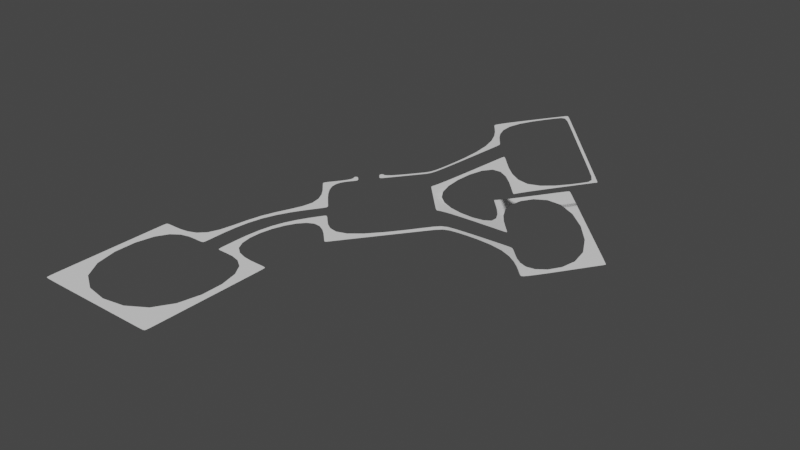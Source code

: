 # Source: Map.blend  (saved by Blender 2.90.8; exported with 4.5.12 LTS)
import bpy
from mathutils import Matrix  # noqa: F401  (used for matrix-valued properties, if any)

bpy.ops.wm.read_factory_settings(use_empty=True)
scene = bpy.context.scene
scene.name = 'Scene'

# ---- collections
col_collection = bpy.data.collections.new('Collection'); scene.collection.children.link(col_collection)

# ---- world
world_world = bpy.data.worlds.new('World'); scene.world = world_world
world_world.use_nodes = True; world_world.node_tree.nodes.clear()
_N = world_world.node_tree.nodes; _L = world_world.node_tree.links
n0 = _N.new('ShaderNodeOutputWorld'); n0.name = 'World Output'; n0.location = (300, 300)
n1 = _N.new('ShaderNodeBackground'); n1.name = 'Background'; n1.location = (10, 300)
n1.inputs[0].default_value = (0.05088, 0.05088, 0.05088, 1.0)
_L.new(n1.outputs[0], n0.inputs[0])
n0.is_active_output = True
world_world.color = (0.05088, 0.05088, 0.05088)
world_world.use_sun_shadow = False
world_world.sun_shadow_jitter_overblur = 0.0

# ---- meshes
me_plane = bpy.data.meshes.new('Plane')
me_plane.from_pydata([(-3.0, -5.0, 0.0), (-2.8, -5.0, 0.0), (-3.0, 1.0, 0.0), (-2.8, 1.0, 0.0), (-3.0, -4.8, 0.0), (-2.8, -4.8, 0.0), (3.0, -5.0, 0.0), (3.0, -4.8, 0.0), (2.81, -5.0, 0.0), (2.81, -4.8, 0.0), (3.0, 1.0, 0.0), (2.81, 1.0, 0.0), (-2.8, 0.81, 0.0), (-3.0, 0.81, 0.0), (3.0, 0.81, 0.0), (2.81, 0.81, 0.0), (-0.495, 0.81, 0.0), (-0.495, 1.0, 0.0), (0.3965, 0.81, 0.0), (0.3965, 1.0, 0.0), (0.6032, 0.81, 0.0), (0.6032, 1.0, 0.0), (-0.7008, 0.81, 0.0), (-0.7008, 1.0, 0.0), (-0.495, 4.0, 0.0), (0.3965, 3.8, 0.0), (0.6032, 3.6, 0.0), (-0.7008, 4.2, 0.0), (1.205, 6.5, 0.0), (1.696, 5.9, 0.0), (1.903, 5.7, 0.0), (0.9992, 6.7, 0.0), (1.08, 6.315, 0.0), (0.8742, 6.515, 0.0), (1.799, 5.532, 0.0), (1.592, 5.732, 0.0), (-0.6008, 8.4, 0.0), (-0.7258, 8.215, 0.0), (3.403, 4.2, 0.0), (3.299, 4.032, 0.0), (-0.5008, 8.275, 0.0), (-0.6258, 8.09, 0.0), (3.179, 4.142, 0.0), (3.283, 4.31, 0.0), (2.399, 12.4, 0.0), (6.403, 8.2, 0.0), (2.499, 12.27, 0.0), (6.183, 8.41, 0.0), (6.253, 8.0, 0.0), (6.033, 8.21, 0.0), (2.349, 12.07, 0.0), (2.249, 12.2, 0.0), (3.295, 11.08, 0.0), (3.445, 11.28, 0.0), (3.437, 10.94, 0.0), (3.587, 11.14, 0.0), (5.055, 9.24, 0.0), (5.205, 9.44, 0.0), (4.874, 9.425, 0.0), (5.024, 9.625, 0.0), (0.2542, 9.54, 0.0), (0.3542, 9.415, 0.0), (0.9527, 10.21, 0.0), (0.8527, 10.34, 0.0), (4.299, 15.0, 1.1), (4.399, 14.88, 1.1), (5.345, 13.88, 1.1), (5.487, 13.74, 1.1), (8.203, 10.7, -1.5), (7.983, 10.91, -1.5), (7.005, 11.94, -1.5), (6.824, 12.12, -1.5), (4.304, 14.74, 1.045), (4.204, 14.87, 1.045), (5.392, 13.61, 1.045), (5.25, 13.75, 1.045), (6.915, 11.82, -1.425), (6.734, 12.0, -1.425), (8.113, 10.58, -1.425), (7.893, 10.79, -1.425), (7.887, 11.14, 1.1), (7.792, 11.01, 1.045), (2.899, 16.8, 1.1), (2.804, 16.67, 1.045), (2.799, 16.9, 1.1), (2.704, 16.77, 1.045), (7.987, 11.04, 1.1), (7.892, 10.91, 1.045), (9.887, 14.14, 1.1), (4.899, 19.8, 1.1), (4.799, 19.9, 1.1), (9.987, 14.04, 1.1), (9.887, 14.14, 1.1), (4.899, 19.8, 1.1), (4.799, 19.9, 1.1), (9.987, 14.04, 1.1), (9.987, 14.24, 1.1), (4.999, 19.9, 1.1), (4.899, 20.0, 1.1), (10.09, 14.14, 1.1), (9.703, 9.2, -1.5), (9.613, 9.075, -1.425), (9.803, 9.1, -1.5), (9.713, 8.975, -1.425), (4.824, 14.22, -1.5), (4.734, 14.1, -1.425), (4.724, 14.32, -1.5), (4.634, 14.2, -1.425), (11.7, 12.2, -1.5), (11.8, 12.1, -1.5), (6.824, 17.22, -1.5), (6.724, 17.32, -1.5), (11.8, 12.3, -1.5), (11.9, 12.2, -1.5), (6.924, 17.32, -1.5), (6.824, 17.42, -1.5), (1.092, 10.4, 0.0), (0.9924, 10.52, 0.0), (0.126, 9.369, 0.0), (0.226, 9.244, 0.0), (0.05425, 9.74, 0.0), (0.6527, 10.54, 0.0), (0.7924, 10.72, 0.0), (-0.074, 9.569, 0.0)], [], [(13, 12, 3, 2), (0, 1, 5, 4), (9, 8, 6, 7), (5, 1, 8, 9), (15, 14, 10, 11), (4, 5, 12, 13), (9, 7, 14, 15), (20, 15, 11, 21), (22, 16, 17, 23), (18, 20, 21, 19), (12, 22, 23, 3), (19, 21, 26, 25), (23, 17, 24, 27), (35, 34, 30, 29), (33, 32, 28, 31), (27, 24, 32, 33), (25, 26, 34, 35), (41, 40, 36, 37), (43, 42, 39, 38), (33, 31, 40, 41), (30, 34, 42, 43), (49, 48, 45, 47), (51, 50, 46, 44), (43, 38, 48, 49), (117, 116, 50, 51), (75, 74, 67, 66), (118, 119, 61, 60), (52, 54, 55, 53), (58, 56, 57, 59), (54, 58, 59, 55), (73, 72, 65, 64), (77, 76, 70, 71), (79, 78, 68, 69), (44, 46, 72, 73), (53, 55, 74, 75), (59, 57, 76, 77), (47, 45, 78, 79), (67, 74, 81, 80), (73, 64, 82, 83), (83, 82, 84, 85), (80, 81, 87, 86), (80, 86, 91, 88), (84, 82, 89, 90), (88, 91, 95, 92), (90, 89, 93, 94), (92, 95, 99, 96), (94, 93, 97, 98), (96, 97, 93, 92), (68, 78, 101, 100), (100, 101, 103, 102), (77, 71, 104, 105), (105, 104, 106, 107), (106, 104, 110, 111), (100, 102, 109, 108), (111, 110, 114, 115), (108, 109, 113, 112), (110, 108, 112, 114), (63, 62, 116, 117), (36, 40, 119, 118), (118, 60, 120, 123), (63, 117, 122, 121)])
_uv = me_plane.uv_layers.new(name='UVMap')
_uv.uv.foreach_set('vector', [0.0, 0.9525, 1.0, 0.9525, 1.0, 1.0, 0.0, 1.0, 0.0, 0.0, 1.0, 0.0, 1.0, 0.05, 0.0, 0.05, 1.0, 0.05, 1.0, 0.0, 1.0, 0.0, 1.0, 0.05, 1.0, 0.05, 1.0, 0.0, 1.0, 0.0, 1.0, 0.05, 1.0, 0.05, 1.0, 0.05, 1.0, 0.05, 1.0, 0.05, 0.0, 0.05, 1.0, 0.05, 1.0, 0.9525, 0.0, 0.9525, 1.0, 0.05, 1.0, 0.05, 1.0, 0.05, 1.0, 0.05, 1.0, 0.2079, 1.0, 0.05, 1.0, 0.05, 1.0, 0.2163, 1.0, 0.5689, 1.0, 0.5013, 1.0, 0.525, 1.0, 0.5963, 1.0, 0.3659, 1.0, 0.2079, 1.0, 0.2163, 1.0, 0.3825, 1.0, 0.9525, 1.0, 0.5689, 1.0, 0.5963, 1.0, 1.0, 1.0, 0.3825, 1.0, 0.2163, 1.0, 0.2163, 1.0, 0.3825, 1.0, 0.5963, 1.0, 0.525, 1.0, 0.525, 1.0, 0.5963, 1.0, 0.3825, 1.0, 0.2163, 1.0, 0.2163, 1.0, 0.3825, 1.0, 0.5963, 1.0, 0.525, 1.0, 0.525, 1.0, 0.5963, 1.0, 0.5963, 1.0, 0.525, 1.0, 0.525, 1.0, 0.5963, 1.0, 0.3825, 1.0, 0.2163, 1.0, 0.2163, 1.0, 0.3825, 1.0, 0.5963, 1.0, 0.5963, 1.0, 0.5963, 1.0, 0.5963, 1.0, 0.2163, 1.0, 0.2163, 1.0, 0.2163, 1.0, 0.2163, 1.0, 0.5963, 1.0, 0.5963, 1.0, 0.5963, 1.0, 0.5963, 1.0, 0.2163, 1.0, 0.2163, 1.0, 0.2163, 1.0, 0.2163, 1.0, 0.2163, 1.0, 0.2163, 1.0, 0.2163, 1.0, 0.2163, 1.0, 0.5963, 1.0, 0.5962, 1.0, 0.5963, 1.0, 0.5963, 1.0, 0.2163, 1.0, 0.2163, 1.0, 0.2163, 1.0, 0.2163, 1.0, 0.5963, 1.0, 0.5963, 1.0, 0.5962, 1.0, 0.5963, 1.0, 0.5013, 1.0, 0.487, 1.0, 0.487, 1.0, 0.5013, 1.0, 0.5963, 1.0, 0.5963, 1.0, 0.5963, 1.0, 0.5963, 1.0, 0.5012, 1.0, 0.487, 1.0, 0.487, 1.0, 0.5013, 1.0, 0.3327, 1.0, 0.3246, 1.0, 0.3246, 1.0, 0.3327, 1.0, 0.487, 1.0, 0.3327, 1.0, 0.3327, 1.0, 0.487, 1.0, 0.5963, 1.0, 0.5963, 1.0, 0.5963, 1.0, 0.5963, 1.0, 0.3327, 1.0, 0.3246, 1.0, 0.3246, 1.0, 0.3327, 1.0, 0.2163, 1.0, 0.2163, 1.0, 0.2163, 1.0, 0.2163, 1.0, 0.5963, 1.0, 0.5963, 1.0, 0.5963, 1.0, 0.5963, 1.0, 0.5013, 1.0, 0.487, 1.0, 0.487, 1.0, 0.5013, 1.0, 0.3327, 1.0, 0.3246, 1.0, 0.3246, 1.0, 0.3327, 1.0, 0.2163, 1.0, 0.2163, 1.0, 0.2163, 1.0, 0.2163, 1.0, 0.487, 1.0, 0.487, 1.0, 0.487, 1.0, 0.487, 1.0, 0.5963, 1.0, 0.5963, 1.0, 0.5963, 1.0, 0.5963, 1.0, 0.5963, 1.0, 0.5963, 1.0, 0.5963, 1.0, 0.5963, 1.0, 0.487, 1.0, 0.487, 1.0, 0.487, 1.0, 0.487, 1.0, 0.487, 1.0, 0.487, 1.0, 0.487, 1.0, 0.487, 1.0, 0.5963, 1.0, 0.5963, 1.0, 0.5963, 1.0, 0.5963, 1.0, 0.487, 1.0, 0.487, 1.0, 0.487, 1.0, 0.487, 1.0, 0.5963, 1.0, 0.5963, 1.0, 0.5963, 1.0, 0.5963, 1.0, 0.487, 1.0, 0.487, 1.0, 0.487, 1.0, 0.487, 1.0, 0.5963, 1.0, 0.5963, 1.0, 0.5963, 1.0, 0.5963, 1.0, 0.487, 1.0, 0.5963, 1.0, 0.5963, 1.0, 0.487, 1.0, 0.2163, 1.0, 0.2163, 1.0, 0.2163, 1.0, 0.2163, 1.0, 0.2163, 1.0, 0.2163, 1.0, 0.2163, 1.0, 0.2163, 1.0, 0.3327, 1.0, 0.3327, 1.0, 0.3327, 1.0, 0.3327, 1.0, 0.3327, 1.0, 0.3327, 1.0, 0.3327, 1.0, 0.3327, 1.0, 0.3327, 1.0, 0.3327, 1.0, 0.3327, 1.0, 0.3327, 1.0, 0.2163, 1.0, 0.2163, 1.0, 0.2163, 1.0, 0.2163, 1.0, 0.3327, 1.0, 0.3327, 1.0, 0.3327, 1.0, 0.3327, 1.0, 0.2163, 1.0, 0.2163, 1.0, 0.2163, 1.0, 0.2163, 1.0, 0.3327, 1.0, 0.2163, 1.0, 0.2163, 1.0, 0.3327, 1.0, 0.5963, 1.0, 0.5963, 1.0, 0.5963, 1.0, 0.5963, 1.0, 0.5963, 1.0, 0.5963, 1.0, 0.5963, 1.0, 0.5963, 1.0, 0.5963, 1.0, 0.5963, 1.0, 0.5963, 1.0, 0.5963, 1.0, 0.5963, 1.0, 0.5963, 1.0, 0.5963, 1.0, 0.5963])
me_plane.use_remesh_fix_poles = True
me_plane.use_remesh_preserve_attributes = False
me_plane.use_mirror_vertex_groups = False
me_plane.update()

# ---- objects
ob_plane = bpy.data.objects.new('Plane', me_plane)

# ---- transforms, parenting, visibility, modifiers, constraints
ob_plane.location = (0.0, 0.0, 0.0)
ob_plane.lineart.crease_threshold = 0.0
_m = ob_plane.modifiers.new('Subdivision', 'SUBSURF')
_m.uv_smooth = 'PRESERVE_CORNERS'
_m.levels = 3

# ---- collection membership
col_collection.objects.link(ob_plane)

# ---- scene / render settings (as saved in the file)
scene.frame_start = 1; scene.frame_end = 250; scene.frame_set(1)
scene.render.engine = 'BLENDER_EEVEE_NEXT'
scene.cycles.use_denoising = False
scene.cycles.samples = 128
scene.cycles.sampling_pattern = 'TABULATED_SOBOL'
scene.cycles.use_adaptive_sampling = False
scene.cycles.use_light_tree = False
scene.view_settings.view_transform = 'Filmic'
bpy.context.view_layer.update()

# ---- added for rendering (the .blend has no active camera and no usable light): camera, sun
cam_auto = bpy.data.cameras.new('AutoCamera')
cam_auto.lens = 50.0
cam_auto.sensor_width = 36.0
cam_auto.clip_end = 1000.0
ob_auto_camera = bpy.data.objects.new('AutoCamera', cam_auto)
scene.collection.objects.link(ob_auto_camera)
ob_auto_camera.location = (31.4876, -24.9432, 21.4288)
ob_auto_camera.rotation_euler = (1.09748, -7.21219e-08, 0.694738)
scene.camera = ob_auto_camera
light_auto_sun = bpy.data.lights.new('AutoSun', 'SUN')
light_auto_sun.energy = 3.0
light_auto_sun.angle = 0.0523599
ob_auto_sun = bpy.data.objects.new('AutoSun', light_auto_sun)
scene.collection.objects.link(ob_auto_sun)
ob_auto_sun.rotation_euler = (0.872665, 0.174533, 0.523599)
bpy.context.view_layer.update()
